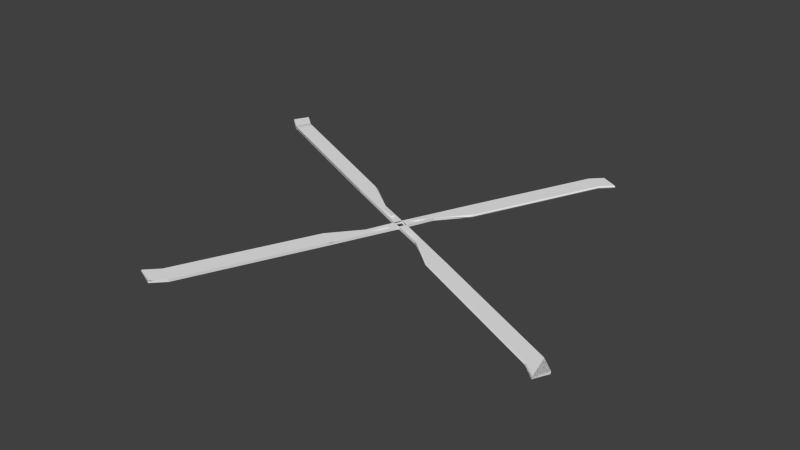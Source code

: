 # Source: main_rotor.blend  (saved by Blender 2.56.0; exported with 4.5.12 LTS)
import bpy
from mathutils import Matrix  # noqa: F401  (used for matrix-valued properties, if any)

bpy.ops.wm.read_factory_settings(use_empty=True)
scene = bpy.context.scene
scene.name = 'Scene'

# ---- collections
col_collection_1 = bpy.data.collections.new('Collection 1'); scene.collection.children.link(col_collection_1)

# ---- world
world_world = bpy.data.worlds.new('World'); scene.world = world_world
world_world.color = (0.05088, 0.05088, 0.05088)
world_world.use_sun_shadow = False
world_world.sun_shadow_jitter_overblur = 0.0
world_world.cycles.sampling_method = 'MANUAL'
world_world.cycles.sample_map_resolution = 256

# ---- meshes
me_box04 = bpy.data.meshes.new('Box04')
me_box04.from_pydata([(-32.82, 8.269, 1.103), (-68.89, 21.96, 4.357), (-62.69, 37.14, 3.798), (-30.4, 15.13, 0.8858), (-62.43, 37.14, 6.638), (-68.63, 21.96, 7.197), (-32.56, 8.269, 3.943), (-30.15, 15.13, 3.726), (-58.32, 36.49, 4.836), (-218.4, 85.42, 17.84), (-218.1, 85.42, 20.68), (-211.9, 102.2, 18.69), (-211.9, 101.0, 17.26), (-205.6, 75.13, 16.69), (-205.3, 75.13, 19.53), (-199.1, 90.68, 16.11), (-198.9, 90.68, 18.95), (-198.6, 91.52, 17.49), (-211.6, 101.0, 20.1), (-2.586, 5.288, -1.624), (-5.163, -2.384, -1.391), (-2.307, 5.285, 1.214), (-4.957, -2.358, 1.453), (-28.53, 9.256, 3.579), (-27.35, 12.36, 3.473), (-13.12, 3.496, 3.64), (-11.98, 6.413, 3.536), (-13.25, 3.496, 2.201), (-12.11, 6.413, 2.098), (32.44, -7.913, -4.783), (68.51, -21.61, -8.037), (62.31, -36.78, -7.478), (30.03, -14.78, -4.566), (62.57, -36.78, -4.638), (68.77, -21.61, -5.198), (32.69, -7.913, -1.943), (30.28, -14.78, -1.726), (58.2, -36.13, -5.676), (218.0, -85.07, -21.52), (218.2, -85.07, -18.68), (211.7, -101.8, -19.53), (211.5, -100.6, -20.94), (205.2, -74.78, -20.37), (205.5, -74.78, -17.53), (198.7, -90.33, -19.79), (199.0, -90.33, -16.95), (198.5, -91.16, -18.33), (211.8, -100.6, -18.1), (2.5, -4.968, -2.082), (4.981, 2.689, -2.306), (2.659, -4.976, 0.7661), (5.308, 2.612, 0.5271), (28.66, -8.901, -1.58), (27.48, -12.0, -1.473), (13.51, -3.14, 1.237), (12.37, -6.058, 1.34), (13.38, -3.14, -0.2014), (12.24, -6.058, -0.09833), (7.654, 32.62, -2.547), (21.02, 68.94, -3.753), (36.18, 62.83, -5.121), (14.51, 30.25, -3.166), (36.44, 62.83, -2.281), (21.28, 68.94, -0.9136), (7.911, 32.62, 0.2923), (14.76, 30.25, -0.326), (35.69, 58.57, -3.645), (83.1, 219.5, -9.353), (83.35, 219.5, -6.513), (99.95, 213.2, -9.442), (98.63, 213.1, -10.75), (72.95, 206.6, -8.437), (73.2, 206.6, -5.598), (88.48, 200.2, -9.839), (88.74, 200.2, -6.999), (89.44, 199.8, -8.494), (98.89, 213.1, -7.915), (8.924, 28.58, 0.2009), (12.02, 27.42, -0.07866), (3.432, 13.19, 2.147), (6.346, 12.07, 1.884), (3.302, 13.19, 0.7081), (6.216, 12.07, 0.4451), (-7.971, -33.02, -1.138), (-21.34, -69.34, 0.06805), (-36.5, -63.23, 1.436), (-14.83, -30.65, -0.5195), (-36.24, -63.23, 4.276), (-21.08, -69.34, 2.908), (-7.715, -33.02, 1.702), (-14.57, -30.65, 2.32), (-35.75, -58.97, 2.8), (-83.41, -219.9, 5.668), (-83.16, -219.9, 8.508), (-100.0, -213.6, 8.597), (-98.95, -213.5, 7.069), (-73.26, -207.0, 4.752), (-73.01, -207.0, 7.592), (-88.8, -200.6, 6.154), (-88.54, -200.6, 8.993), (-89.5, -200.2, 7.648), (-98.69, -213.5, 9.909), (-8.729, -28.98, 1.793), (-11.83, -27.82, 2.073), (-2.977, -13.6, 2.725), (-5.891, -12.47, 2.988), (-3.106, -13.6, 1.286), (-6.021, -12.47, 1.549)], [], [(0, 1, 2), (3, 0, 2), (4, 5, 6), (6, 7, 4), (2, 8, 7), (7, 3, 2), (9, 10, 11), (11, 12, 9), (13, 14, 10), (10, 9, 13), (13, 15, 2), (2, 1, 13), (16, 14, 5), (5, 4, 16), (15, 17, 8), (8, 2, 15), (0, 6, 5), (1, 0, 5), (1, 5, 14), (14, 13, 1), (9, 12, 15), (15, 13, 9), (18, 10, 14), (14, 16, 18), (12, 11, 17), (17, 15, 12), (8, 4, 7), (10, 18, 11), (16, 4, 8), (8, 17, 16), (18, 16, 17), (17, 11, 18), (3, 19, 20), (20, 0, 3), (7, 21, 19), (19, 3, 7), (20, 22, 6), (6, 0, 20), (7, 6, 23), (23, 24, 7), (24, 23, 25), (25, 26, 24), (23, 6, 22), (22, 27, 23), (7, 24, 28), (28, 21, 7), (27, 22, 21), (21, 28, 27), (23, 27, 25), (27, 28, 26), (26, 25, 27), (28, 24, 26), (29, 30, 31), (31, 32, 29), (33, 34, 35), (35, 36, 33), (31, 37, 36), (36, 32, 31), (38, 39, 40), (40, 41, 38), (42, 43, 39), (39, 38, 42), (42, 44, 31), (31, 30, 42), (45, 43, 34), (34, 33, 45), (44, 46, 37), (37, 31, 44), (29, 35, 34), (34, 30, 29), (30, 34, 43), (43, 42, 30), (38, 41, 44), (44, 42, 38), (47, 39, 43), (43, 45, 47), (41, 40, 46), (46, 44, 41), (37, 33, 36), (39, 47, 40), (45, 33, 37), (37, 46, 45), (47, 45, 46), (46, 40, 47), (32, 48, 49), (49, 29, 32), (36, 50, 48), (48, 32, 36), (49, 51, 35), (35, 29, 49), (36, 35, 52), (52, 53, 36), (53, 52, 54), (54, 55, 53), (52, 35, 51), (51, 56, 52), (36, 53, 57), (57, 50, 36), (52, 56, 54), (56, 57, 55), (55, 54, 56), (57, 53, 55), (56, 51, 50), (50, 57, 56), (58, 59, 60), (60, 61, 58), (62, 63, 64), (64, 65, 62), (60, 66, 65), (65, 61, 60), (67, 68, 69), (69, 70, 67), (71, 72, 68), (68, 67, 71), (71, 73, 60), (60, 59, 71), (74, 72, 63), (63, 62, 74), (73, 75, 66), (66, 60, 73), (58, 64, 63), (63, 59, 58), (59, 63, 72), (72, 71, 59), (67, 70, 73), (73, 71, 67), (76, 68, 72), (72, 74, 76), (70, 69, 75), (75, 73, 70), (66, 62, 65), (68, 76, 69), (74, 62, 66), (66, 75, 74), (76, 74, 75), (75, 69, 76), (61, 49, 19), (19, 58, 61), (65, 51, 49), (49, 61, 65), (19, 21, 64), (64, 58, 19), (65, 64, 77), (77, 78, 65), (78, 77, 79), (79, 80, 78), (77, 64, 21), (21, 81, 77), (65, 78, 82), (82, 51, 65), (77, 81, 79), (81, 82, 80), (80, 79, 81), (82, 78, 80), (83, 84, 85), (85, 86, 83), (87, 88, 89), (89, 90, 87), (85, 91, 90), (90, 86, 85), (92, 93, 94), (94, 95, 92), (96, 97, 93), (93, 92, 96), (96, 98, 85), (85, 84, 96), (99, 97, 88), (88, 87, 99), (98, 100, 91), (91, 85, 98), (83, 89, 88), (88, 84, 83), (84, 88, 97), (97, 96, 84), (92, 95, 98), (98, 96, 92), (101, 93, 97), (97, 99, 101), (95, 94, 100), (100, 98, 95), (91, 87, 90), (93, 101, 94), (99, 87, 91), (91, 100, 99), (101, 99, 100), (100, 94, 101), (86, 20, 48), (48, 83, 86), (90, 22, 20), (20, 86, 90), (48, 50, 89), (89, 83, 48), (90, 89, 102), (102, 103, 90), (103, 102, 104), (104, 105, 103), (102, 89, 50), (50, 106, 102), (90, 103, 107), (107, 22, 90), (106, 50, 22), (22, 107, 106), (102, 106, 104), (106, 107, 105), (105, 104, 106), (107, 103, 105), (81, 21, 51), (51, 82, 81)])
_uv = me_box04.uv_layers.new(name='UVTex')
_uv.uv.foreach_set('vector', [1.0, 1.0, 0.5, 1.0, 0.5, 0.0, 1.0, 0.0, 1.0, 1.0, 0.5, 0.0, 0.5, 0.0, 0.5, 1.0, 0.0, 1.0, 0.0, 1.0, 0.0, 0.0, 0.5, 0.0, 0.5, 0.0, 0.5, 0.5, 0.0, 1.0, 0.0, 1.0, 0.0, 0.0, 0.5, 0.0, 1.0, 0.0, 1.0, 0.5, 0.0, 0.5, 0.0, 0.5, 0.0, 0.0, 1.0, 0.0, 0.25, 0.0, 0.25, 0.5, 0.0, 0.5, 0.0, 0.5, 0.0, 0.0, 0.25, 0.0, 0.25, 1.0, 0.25, 0.0, 0.5, 0.0, 0.5, 0.0, 0.5, 1.0, 0.25, 1.0, 0.75, 0.0, 0.75, 1.0, 0.5, 1.0, 0.5, 1.0, 0.5, 0.0, 0.75, 0.0, 0.75, 0.0, 0.75, 0.5, 0.5, 0.5, 0.5, 0.5, 0.5, 0.0, 0.75, 0.0, 1.0, 0.0, 1.0, 0.5, 0.5, 0.5, 0.5, 0.0, 1.0, 0.0, 0.5, 0.5, 0.5, 0.0, 0.5, 0.5, 0.25, 0.5, 0.25, 0.5, 0.25, 0.0, 0.5, 0.0, 0.0, 1.0, 0.0, 0.0, 0.25, 0.0, 0.25, 0.0, 0.25, 1.0, 0.0, 1.0, 1.0, 0.0, 1.0, 1.0, 0.75, 1.0, 0.75, 1.0, 0.75, 0.0, 1.0, 0.0, 1.0, 0.0, 1.0, 0.5, 0.75, 0.5, 0.75, 0.5, 0.75, 0.0, 1.0, 0.0, 0.5, 0.5, 0.5, 1.0, 0.0, 1.0, 1.0, 0.5, 0.0, 1.0, 0.0, 0.5, 0.75, 1.0, 0.5, 1.0, 0.5, 0.5, 0.5, 0.5, 0.75, 0.5, 0.75, 1.0, 1.0, 1.0, 0.75, 1.0, 0.75, 0.5, 0.75, 0.5, 1.0, 0.5, 1.0, 1.0, 1.0, 0.0, 1.0, 0.0, 0.25, 0.25, 0.25, 0.25, 1.0, 1.0, 1.0, 0.0, 0.0, 1.0, 0.9229, 0.5, 0.75, 0.0, 0.75, 0.0, 0.0, 0.0, 0.0, 1.0, 0.25, 0.0, 0.25, 1.0, 1.0, 0.5, 1.0, 0.5, 1.0, 0.0, 0.25, 0.0, 0.0, 0.0, 0.0, 1.0, 0.1621, 0.8379, 0.1621, 0.8379, 0.3774, 0.6226, 0.0, 0.0, 0.3774, 0.6226, 0.1621, 0.8379, 0.2581, 0.919, 0.2581, 0.919, 0.5469, 0.8113, 0.3774, 0.6226, 0.1621, 0.8379, 0.0, 1.0, 0.0, 1.0, 0.0, 1.0, 0.2581, 0.919, 0.1621, 0.8379, 0.0, 0.0, 0.3774, 0.6226, 0.5469, 0.8113, 0.5469, 0.8113, 0.75, 0.75, 0.0, 0.0, 0.2581, 0.919, 0.0, 1.0, 0.75, 0.75, 0.75, 0.75, 0.5469, 0.8113, 0.2581, 0.919, 0.1621, 0.8379, 0.2581, 0.919, 0.2581, 0.919, 0.2581, 0.919, 0.5469, 0.8113, 0.5469, 0.8113, 0.5469, 0.8113, 0.2581, 0.919, 0.2581, 0.919, 0.5469, 0.8113, 0.3774, 0.6226, 0.5469, 0.8113, 1.0, 1.0, 0.5, 1.0, 0.5, 0.0, 0.5, 0.0, 1.0, 0.0, 1.0, 1.0, 0.5, 0.0, 0.5, 1.0, 0.0, 1.0, 0.0, 1.0, 0.0, 0.0, 0.5, 0.0, 0.5, 0.0, 0.5, 0.5, 0.0, 1.0, 0.0, 1.0, 0.0, 0.0, 0.5, 0.0, 1.0, 0.0, 1.0, 0.5, 0.0, 0.5, 0.0, 0.5, 0.0, 0.0, 1.0, 0.0, 0.25, 0.0, 0.25, 0.5, 0.0, 0.5, 0.0, 0.5, 0.0, 0.0, 0.25, 0.0, 0.25, 1.0, 0.25, 0.0, 0.5, 0.0, 0.5, 0.0, 0.5, 1.0, 0.25, 1.0, 0.75, 0.0, 0.75, 1.0, 0.5, 1.0, 0.5, 1.0, 0.5, 0.0, 0.75, 0.0, 0.75, 0.0, 0.75, 0.5, 0.5, 0.5, 0.5, 0.5, 0.5, 0.0, 0.75, 0.0, 1.0, 0.0, 1.0, 0.5, 0.5, 0.5, 0.5, 0.5, 0.5, 0.0, 1.0, 0.0, 0.5, 0.0, 0.5, 0.5, 0.25, 0.5, 0.25, 0.5, 0.25, 0.0, 0.5, 0.0, 0.0, 1.0, 0.0, 0.0, 0.25, 0.0, 0.25, 0.0, 0.25, 1.0, 0.0, 1.0, 1.0, 0.0, 1.0, 1.0, 0.75, 1.0, 0.75, 1.0, 0.75, 0.0, 1.0, 0.0, 1.0, 0.0, 1.0, 0.5, 0.75, 0.5, 0.75, 0.5, 0.75, 0.0, 1.0, 0.0, 0.5, 0.5, 0.5, 1.0, 0.0, 1.0, 1.0, 0.5, 0.0, 1.0, 0.0, 0.5, 0.75, 1.0, 0.5, 1.0, 0.5, 0.5, 0.5, 0.5, 0.75, 0.5, 0.75, 1.0, 1.0, 1.0, 0.75, 1.0, 0.75, 0.5, 0.75, 0.5, 1.0, 0.5, 1.0, 1.0, 1.0, 0.0, 1.0, 0.0, 0.25, 0.25, 0.25, 0.25, 1.0, 1.0, 1.0, 0.0, 0.0, 1.0, 0.75, 0.5, 0.75, 0.0, 0.75, 0.0, 0.0, 0.0, 0.0, 1.0, 0.25, 0.0, 0.25, 0.5, 1.0, 0.5, 1.0, 0.5, 1.0, 0.0, 0.25, 0.0, 0.0, 0.0, 0.0, 1.0, 0.1621, 0.8379, 0.1621, 0.8379, 0.3774, 0.6226, 0.0, 0.0, 0.3774, 0.6226, 0.1621, 0.8379, 0.2581, 0.919, 0.2581, 0.919, 0.5469, 0.8113, 0.3774, 0.6226, 0.1621, 0.8379, 0.0, 1.0, 0.0, 1.0, 0.0, 1.0, 0.2581, 0.919, 0.1621, 0.8379, 0.0, 0.0, 0.3774, 0.6226, 0.5469, 0.8113, 0.5469, 0.8113, 0.3252, 0.9756, 0.0, 0.0, 0.1621, 0.8379, 0.2581, 0.919, 0.2581, 0.919, 0.2581, 0.919, 0.5469, 0.8113, 0.5469, 0.8113, 0.5469, 0.8113, 0.2581, 0.919, 0.2581, 0.919, 0.5469, 0.8113, 0.3774, 0.6226, 0.5469, 0.8113, 0.2581, 0.919, 0.0, 1.0, 0.3252, 0.9756, 0.3252, 0.9756, 0.5469, 0.8113, 0.2581, 0.919, 1.0, 1.0, 0.5, 1.0, 0.5, 0.0, 0.5, 0.0, 1.0, 0.0, 1.0, 1.0, 0.5, 0.0, 0.5, 1.0, 0.0, 1.0, 0.0, 1.0, 0.0, 0.0, 0.5, 0.0, 0.5, 0.0, 0.5, 0.5, 0.0, 0.5, 0.0, 0.5, 0.0, 0.0, 0.5, 0.0, 1.0, 0.0, 1.0, 0.5, 0.0, 0.5, 0.0, 0.5, 0.0, 0.0, 1.0, 0.0, 0.25, 0.0, 0.25, 0.5, 0.0, 0.5, 0.0, 0.5, 0.0, 0.0, 0.25, 0.0, 0.25, 1.0, 0.25, 0.0, 0.5, 0.0, 0.5, 0.0, 0.5, 1.0, 0.25, 1.0, 0.75, 0.0, 0.75, 1.0, 0.5, 1.0, 0.5, 1.0, 0.5, 0.0, 0.75, 0.0, 0.75, 0.0, 0.75, 0.5, 0.5, 0.5, 0.5, 0.5, 0.5, 0.0, 0.75, 0.0, 1.0, 0.0, 1.0, 0.5, 0.5, 0.5, 0.5, 0.5, 0.5, 0.0, 1.0, 0.0, 0.5, 0.0, 0.5, 0.5, 0.25, 0.5, 0.25, 0.5, 0.25, 0.0, 0.5, 0.0, 0.0, 1.0, 0.0, 0.0, 0.25, 0.0, 0.25, 0.0, 0.25, 1.0, 0.0, 1.0, 1.0, 0.0, 1.0, 1.0, 0.75, 1.0, 0.75, 1.0, 0.75, 0.0, 1.0, 0.0, 1.0, 0.0, 1.0, 0.5, 0.75, 0.5, 0.75, 0.5, 0.75, 0.0, 1.0, 0.0, 0.5, 0.5, 0.5, 1.0, 0.0, 0.5, 1.0, 0.5, 0.0, 1.0, 0.0, 0.5, 0.75, 1.0, 0.5, 1.0, 0.5, 0.5, 0.5, 0.5, 0.75, 0.5, 0.75, 1.0, 1.0, 1.0, 0.75, 1.0, 0.75, 0.5, 0.75, 0.5, 1.0, 0.5, 1.0, 1.0, 1.0, 0.0, 1.0, 0.0, 0.25, 0.25, 0.25, 0.25, 1.0, 1.0, 1.0, 0.0, 0.0, 0.5, 0.75, 1.0, 0.75, 0.0, 0.75, 0.0, 0.0, 0.0, 0.0, 0.5, 0.25, 0.0, 0.25, 0.5, 1.0, 0.5, 1.0, 0.5, 1.0, 0.0, 0.25, 0.0, 0.0, 0.0, 0.0, 1.0, 0.1621, 0.8379, 0.1621, 0.8379, 0.3774, 0.6226, 0.0, 0.0, 0.3774, 0.6226, 0.1621, 0.8379, 0.2581, 0.919, 0.2581, 0.919, 0.5469, 0.8113, 0.3774, 0.6226, 0.1621, 0.8379, 0.0, 1.0, 0.0, 1.0, 0.0, 1.0, 0.2581, 0.919, 0.1621, 0.8379, 0.0, 0.0, 0.3774, 0.6226, 0.5469, 0.8113, 0.5469, 0.8113, 0.324, 0.9746, 0.0, 0.0, 0.1621, 0.8379, 0.2581, 0.919, 0.2581, 0.919, 0.2581, 0.919, 0.5469, 0.8113, 0.5469, 0.8113, 0.5469, 0.8113, 0.2581, 0.919, 0.2581, 0.919, 0.5469, 0.8113, 0.3774, 0.6226, 0.5469, 0.8113, 1.0, 1.0, 0.5, 1.0, 0.5, 0.0, 0.5, 0.0, 1.0, 0.0, 1.0, 1.0, 0.5, 0.0, 0.5, 1.0, 0.0, 1.0, 0.0, 1.0, 0.0, 0.0, 0.5, 0.0, 0.5, 0.0, 0.5, 0.5, 0.0, 0.5, 0.0, 0.5, 0.0, 0.0, 0.5, 0.0, 1.0, 0.0, 1.0, 0.5, 0.0, 0.5, 0.0, 0.5, 0.0, 0.0, 1.0, 0.0, 0.25, 0.0, 0.25, 0.5, 0.0, 0.5, 0.0, 0.5, 0.0, 0.0, 0.25, 0.0, 0.25, 1.0, 0.25, 0.0, 0.5, 0.0, 0.5, 0.0, 0.5, 1.0, 0.25, 1.0, 0.75, 0.0, 0.75, 1.0, 0.5, 1.0, 0.5, 1.0, 0.5, 0.0, 0.75, 0.0, 0.75, 0.0, 0.75, 0.5, 0.5, 0.5, 0.5, 0.5, 0.5, 0.0, 0.75, 0.0, 1.0, 0.0, 1.0, 0.5, 0.5, 0.5, 0.5, 0.5, 0.5, 0.0, 1.0, 0.0, 0.5, 0.0, 0.5, 0.5, 0.25, 0.5, 0.25, 0.5, 0.25, 0.0, 0.5, 0.0, 0.0, 1.0, 0.0, 0.0, 0.25, 0.0, 0.25, 0.0, 0.25, 1.0, 0.0, 1.0, 1.0, 0.0, 1.0, 1.0, 0.75, 1.0, 0.75, 1.0, 0.75, 0.0, 1.0, 0.0, 1.0, 0.0, 1.0, 0.5, 0.75, 0.5, 0.75, 0.5, 0.75, 0.0, 1.0, 0.0, 0.5, 0.5, 0.5, 1.0, 0.0, 0.5, 1.0, 0.5, 0.0, 1.0, 0.0, 0.5, 0.75, 1.0, 0.5, 1.0, 0.5, 0.5, 0.5, 0.5, 0.75, 0.5, 0.75, 1.0, 1.0, 1.0, 0.75, 1.0, 0.75, 0.5, 0.75, 0.5, 1.0, 0.5, 1.0, 1.0, 1.0, 0.0, 1.0, 0.0, 0.25, 0.25, 0.25, 0.25, 1.0, 1.0, 1.0, 0.0, 0.0, 0.5, 0.75, 1.0, 0.75, 0.0, 0.75, 0.0, 0.0, 0.0, 0.0, 0.5, 0.25, 0.0, 0.25, 0.5, 1.0, 0.5, 1.0, 0.5, 1.0, 0.0, 0.25, 0.0, 0.0, 0.0, 0.0, 1.0, 0.1621, 0.8379, 0.1621, 0.8379, 0.3774, 0.6226, 0.0, 0.0, 0.3774, 0.6226, 0.1621, 0.8379, 0.2581, 0.919, 0.2581, 0.919, 0.5469, 0.8113, 0.3774, 0.6226, 0.1621, 0.8379, 0.0, 1.0, 0.0, 1.0, 0.0, 1.0, 0.2581, 0.919, 0.1621, 0.8379, 0.0, 0.0, 0.3774, 0.6226, 0.5469, 0.8113, 0.5469, 0.8113, 0.3284, 0.9783, 0.0, 0.0, 0.2581, 0.919, 0.0, 1.0, 0.3284, 0.9783, 0.3284, 0.9783, 0.5469, 0.8113, 0.2581, 0.919, 0.1621, 0.8379, 0.2581, 0.919, 0.2581, 0.919, 0.2581, 0.919, 0.5469, 0.8113, 0.5469, 0.8113, 0.5469, 0.8113, 0.2581, 0.919, 0.2581, 0.919, 0.5469, 0.8113, 0.3774, 0.6226, 0.5469, 0.8113, 0.2581, 0.919, 0.0, 1.0, 0.324, 0.9746, 0.324, 0.9746, 0.5469, 0.8113, 0.2581, 0.919])
me_box04.use_remesh_preserve_volume = False
me_box04.use_remesh_preserve_attributes = False
me_box04.use_mirror_vertex_groups = False
me_box04.update()
me_box13 = bpy.data.meshes.new('Box13')
me_box13.from_pydata([(-32.82, 8.266, 1.1), (-68.89, 21.96, 4.354), (-62.69, 37.14, 3.794), (-30.4, 15.14, 0.8821), (-62.43, 37.14, 6.641), (-68.63, 21.96, 7.199), (-32.56, 8.266, 3.945), (-30.15, 15.14, 3.728), (-58.32, 36.49, 4.835), (-218.4, 85.42, 17.84), (-218.1, 85.42, 20.68), (-211.9, 102.2, 18.69), (-211.9, 101.0, 17.26), (-205.6, 75.13, 16.69), (-205.3, 75.13, 19.53), (-199.1, 90.69, 16.1), (-198.9, 90.69, 18.95), (-198.6, 91.52, 17.49), (-211.7, 101.0, 20.1), (-2.587, 5.29, -1.628), (-5.166, -2.385, -1.395), (-2.308, 5.287, 1.217), (-4.958, -2.359, 1.456), (-28.53, 9.256, 3.583), (-27.35, 12.36, 3.476), (-13.12, 3.493, 3.641), (-11.97, 6.415, 3.538), (-13.25, 3.494, 2.204), (-12.1, 6.414, 2.101), (32.44, -7.911, -4.787), (68.51, -21.61, -8.041), (62.31, -36.79, -7.482), (30.03, -14.78, -4.569), (62.57, -36.79, -4.636), (68.77, -21.61, -5.196), (32.7, -7.911, -1.941), (30.28, -14.78, -1.724), (58.2, -36.13, -5.677), (218.0, -85.07, -21.53), (218.2, -85.07, -18.68), (211.7, -101.8, -19.53), (211.5, -100.6, -20.94), (205.2, -74.78, -20.37), (205.5, -74.78, -17.53), (198.7, -90.33, -19.79), (199.0, -90.33, -16.94), (198.5, -91.16, -18.33), (211.8, -100.6, -18.1), (2.501, -4.97, -2.086), (4.983, 2.69, -2.31), (2.66, -4.978, 0.7684), (5.31, 2.613, 0.5294), (28.66, -8.901, -1.576), (27.49, -12.0, -1.47), (13.51, -3.137, 1.239), (12.37, -6.059, 1.342), (13.38, -3.138, -0.1985), (12.24, -6.059, -0.09538), (7.652, 32.62, -2.551), (21.02, 68.94, -3.757), (36.18, 62.83, -5.125), (14.51, 30.25, -3.17), (36.44, 62.83, -2.279), (21.28, 68.94, -0.9113), (7.908, 32.62, 0.2946), (14.77, 30.25, -0.324), (35.69, 58.57, -3.646), (83.1, 219.5, -9.356), (83.35, 219.5, -6.512), (99.96, 213.2, -9.443), (98.63, 213.1, -10.76), (72.94, 206.6, -8.441), (73.2, 206.6, -5.596), (88.48, 200.2, -9.843), (88.74, 200.2, -6.996), (89.45, 199.8, -8.495), (98.89, 213.1, -7.913), (8.924, 28.58, 0.2041), (12.02, 27.42, -0.07549), (3.429, 13.19, 2.148), (6.348, 12.07, 1.885), (3.301, 13.19, 0.711), (6.217, 12.07, 0.4479), (-7.969, -33.02, -1.142), (-21.34, -69.34, 0.06434), (-36.5, -63.23, 1.432), (-14.83, -30.65, -0.5229), (-36.25, -63.23, 4.278), (-21.08, -69.34, 2.91), (-7.712, -33.02, 1.704), (-14.57, -30.65, 2.323), (-35.76, -58.97, 2.799), (-83.41, -219.9, 5.665), (-83.16, -219.9, 8.509), (-100.0, -213.6, 8.596), (-98.95, -213.5, 7.066), (-73.26, -207.0, 4.749), (-73.0, -207.0, 7.594), (-88.8, -200.6, 6.149), (-88.54, -200.6, 8.996), (-89.51, -200.2, 7.648), (-98.7, -213.5, 9.912), (-8.728, -28.98, 1.797), (-11.83, -27.82, 2.076), (-2.974, -13.59, 2.726), (-5.892, -12.47, 2.989), (-3.104, -13.6, 1.289), (-6.021, -12.47, 1.552)], [], [(0, 1, 2), (3, 0, 2), (4, 5, 6), (6, 7, 4), (2, 8, 7), (7, 3, 2), (9, 10, 11), (11, 12, 9), (13, 14, 10), (10, 9, 13), (13, 15, 2), (2, 1, 13), (16, 14, 5), (5, 4, 16), (15, 17, 8), (8, 2, 15), (0, 6, 5), (1, 0, 5), (1, 5, 14), (14, 13, 1), (9, 12, 15), (15, 13, 9), (18, 10, 14), (14, 16, 18), (12, 11, 17), (17, 15, 12), (8, 4, 7), (10, 18, 11), (16, 4, 8), (8, 17, 16), (18, 16, 17), (17, 11, 18), (3, 19, 20), (20, 0, 3), (7, 21, 19), (19, 3, 7), (20, 22, 6), (6, 0, 20), (7, 6, 23), (23, 24, 7), (24, 23, 25), (25, 26, 24), (23, 6, 22), (22, 27, 23), (7, 24, 28), (28, 21, 7), (27, 22, 21), (21, 28, 27), (23, 27, 25), (27, 28, 26), (26, 25, 27), (28, 24, 26), (29, 30, 31), (31, 32, 29), (33, 34, 35), (35, 36, 33), (31, 37, 36), (36, 32, 31), (38, 39, 40), (40, 41, 38), (42, 43, 39), (39, 38, 42), (42, 44, 31), (31, 30, 42), (45, 43, 34), (34, 33, 45), (44, 46, 37), (37, 31, 44), (29, 35, 34), (34, 30, 29), (30, 34, 43), (43, 42, 30), (38, 41, 44), (44, 42, 38), (47, 39, 43), (43, 45, 47), (41, 40, 46), (46, 44, 41), (37, 33, 36), (39, 47, 40), (45, 33, 37), (37, 46, 45), (47, 45, 46), (46, 40, 47), (32, 48, 49), (49, 29, 32), (36, 50, 48), (48, 32, 36), (49, 51, 35), (35, 29, 49), (36, 35, 52), (52, 53, 36), (53, 52, 54), (54, 55, 53), (52, 35, 51), (51, 56, 52), (36, 53, 57), (57, 50, 36), (52, 56, 54), (56, 57, 55), (55, 54, 56), (57, 53, 55), (56, 51, 50), (50, 57, 56), (58, 59, 60), (60, 61, 58), (62, 63, 64), (64, 65, 62), (60, 66, 65), (65, 61, 60), (67, 68, 69), (69, 70, 67), (71, 72, 68), (68, 67, 71), (71, 73, 60), (60, 59, 71), (74, 72, 63), (63, 62, 74), (73, 75, 66), (66, 60, 73), (58, 64, 63), (63, 59, 58), (59, 63, 72), (72, 71, 59), (67, 70, 73), (73, 71, 67), (76, 68, 72), (72, 74, 76), (70, 69, 75), (75, 73, 70), (66, 62, 65), (68, 76, 69), (74, 62, 66), (66, 75, 74), (76, 74, 75), (75, 69, 76), (61, 49, 19), (19, 58, 61), (65, 51, 49), (49, 61, 65), (19, 21, 64), (64, 58, 19), (65, 64, 77), (77, 78, 65), (78, 77, 79), (79, 80, 78), (77, 64, 21), (21, 81, 77), (65, 78, 82), (82, 51, 65), (77, 81, 79), (81, 82, 80), (80, 79, 81), (82, 78, 80), (83, 84, 85), (85, 86, 83), (87, 88, 89), (89, 90, 87), (85, 91, 90), (90, 86, 85), (92, 93, 94), (94, 95, 92), (96, 97, 93), (93, 92, 96), (96, 98, 85), (85, 84, 96), (99, 97, 88), (88, 87, 99), (98, 100, 91), (91, 85, 98), (83, 89, 88), (88, 84, 83), (84, 88, 97), (97, 96, 84), (92, 95, 98), (98, 96, 92), (101, 93, 97), (97, 99, 101), (95, 94, 100), (100, 98, 95), (91, 87, 90), (93, 101, 94), (99, 87, 91), (91, 100, 99), (101, 99, 100), (100, 94, 101), (86, 20, 48), (48, 83, 86), (90, 22, 20), (20, 86, 90), (48, 50, 89), (89, 83, 48), (90, 89, 102), (102, 103, 90), (103, 102, 104), (104, 105, 103), (102, 89, 50), (50, 106, 102), (90, 103, 107), (107, 22, 90), (106, 50, 22), (22, 107, 106), (102, 106, 104), (106, 107, 105), (105, 104, 106), (107, 103, 105), (81, 21, 51), (51, 82, 81)])
_uv = me_box13.uv_layers.new(name='UVTex')
_uv.uv.foreach_set('vector', [1.0, 1.0, 0.5, 1.0, 0.5, 0.0, 1.0, 0.0, 1.0, 1.0, 0.5, 0.0, 0.5, 0.0, 0.5, 1.0, 0.0, 1.0, 0.0, 1.0, 0.0, 0.0, 0.5, 0.0, 0.5, 0.0, 0.5, 0.5, 0.0, 1.0, 0.0, 1.0, 0.0, 0.0, 0.5, 0.0, 1.0, 0.0, 1.0, 0.5, 0.0, 0.5, 0.0, 0.5, 0.0, 0.0, 1.0, 0.0, 0.25, 0.0, 0.25, 0.5, 0.0, 0.5, 0.0, 0.5, 0.0, 0.0, 0.25, 0.0, 0.25, 1.0, 0.25, 0.0, 0.5, 0.0, 0.5, 0.0, 0.5, 1.0, 0.25, 1.0, 0.75, 0.0, 0.75, 1.0, 0.5, 1.0, 0.5, 1.0, 0.5, 0.0, 0.75, 0.0, 0.75, 0.0, 0.75, 0.5, 0.5, 0.5, 0.5, 0.5, 0.5, 0.0, 0.75, 0.0, 1.0, 0.0, 1.0, 0.5, 0.5, 0.5, 0.5, 0.0, 1.0, 0.0, 0.5, 0.5, 0.5, 0.0, 0.5, 0.5, 0.25, 0.5, 0.25, 0.5, 0.25, 0.0, 0.5, 0.0, 0.0, 1.0, 0.0, 0.0, 0.25, 0.0, 0.25, 0.0, 0.25, 1.0, 0.0, 1.0, 1.0, 0.0, 1.0, 1.0, 0.75, 1.0, 0.75, 1.0, 0.75, 0.0, 1.0, 0.0, 1.0, 0.0, 1.0, 0.5, 0.75, 0.5, 0.75, 0.5, 0.75, 0.0, 1.0, 0.0, 0.5, 0.5, 0.5, 1.0, 0.0, 1.0, 1.0, 0.5, 0.0, 1.0, 0.0, 0.5, 0.75, 1.0, 0.5, 1.0, 0.5, 0.5, 0.5, 0.5, 0.75, 0.5, 0.75, 1.0, 1.0, 1.0, 0.75, 1.0, 0.75, 0.5, 0.75, 0.5, 1.0, 0.5, 1.0, 1.0, 1.0, 0.0, 1.0, 0.0, 0.25, 0.25, 0.25, 0.25, 1.0, 1.0, 1.0, 0.0, 0.0, 1.0, 0.9229, 0.5, 0.75, 0.0, 0.75, 0.0, 0.0, 0.0, 0.0, 1.0, 0.25, 0.0, 0.25, 1.0, 1.0, 0.5, 1.0, 0.5, 1.0, 0.0, 0.25, 0.0, 0.0, 0.0, 0.0, 1.0, 0.1621, 0.8379, 0.1621, 0.8379, 0.3774, 0.6226, 0.0, 0.0, 0.3774, 0.6226, 0.1621, 0.8379, 0.2581, 0.919, 0.2581, 0.919, 0.5469, 0.8113, 0.3774, 0.6226, 0.1621, 0.8379, 0.0, 1.0, 0.0, 1.0, 0.0, 1.0, 0.2581, 0.919, 0.1621, 0.8379, 0.0, 0.0, 0.3774, 0.6226, 0.5469, 0.8113, 0.5469, 0.8113, 0.75, 0.75, 0.0, 0.0, 0.2581, 0.919, 0.0, 1.0, 0.75, 0.75, 0.75, 0.75, 0.5469, 0.8113, 0.2581, 0.919, 0.1621, 0.8379, 0.2581, 0.919, 0.2581, 0.919, 0.2581, 0.919, 0.5469, 0.8113, 0.5469, 0.8113, 0.5469, 0.8113, 0.2581, 0.919, 0.2581, 0.919, 0.5469, 0.8113, 0.3774, 0.6226, 0.5469, 0.8113, 1.0, 1.0, 0.5, 1.0, 0.5, 0.0, 0.5, 0.0, 1.0, 0.0, 1.0, 1.0, 0.5, 0.0, 0.5, 1.0, 0.0, 1.0, 0.0, 1.0, 0.0, 0.0, 0.5, 0.0, 0.5, 0.0, 0.5, 0.5, 0.0, 1.0, 0.0, 1.0, 0.0, 0.0, 0.5, 0.0, 1.0, 0.0, 1.0, 0.5, 0.0, 0.5, 0.0, 0.5, 0.0, 0.0, 1.0, 0.0, 0.25, 0.0, 0.25, 0.5, 0.0, 0.5, 0.0, 0.5, 0.0, 0.0, 0.25, 0.0, 0.25, 1.0, 0.25, 0.0, 0.5, 0.0, 0.5, 0.0, 0.5, 1.0, 0.25, 1.0, 0.75, 0.0, 0.75, 1.0, 0.5, 1.0, 0.5, 1.0, 0.5, 0.0, 0.75, 0.0, 0.75, 0.0, 0.75, 0.5, 0.5, 0.5, 0.5, 0.5, 0.5, 0.0, 0.75, 0.0, 1.0, 0.0, 1.0, 0.5, 0.5, 0.5, 0.5, 0.5, 0.5, 0.0, 1.0, 0.0, 0.5, 0.0, 0.5, 0.5, 0.25, 0.5, 0.25, 0.5, 0.25, 0.0, 0.5, 0.0, 0.0, 1.0, 0.0, 0.0, 0.25, 0.0, 0.25, 0.0, 0.25, 1.0, 0.0, 1.0, 1.0, 0.0, 1.0, 1.0, 0.75, 1.0, 0.75, 1.0, 0.75, 0.0, 1.0, 0.0, 1.0, 0.0, 1.0, 0.5, 0.75, 0.5, 0.75, 0.5, 0.75, 0.0, 1.0, 0.0, 0.5, 0.5, 0.5, 1.0, 0.0, 1.0, 1.0, 0.5, 0.0, 1.0, 0.0, 0.5, 0.75, 1.0, 0.5, 1.0, 0.5, 0.5, 0.5, 0.5, 0.75, 0.5, 0.75, 1.0, 1.0, 1.0, 0.75, 1.0, 0.75, 0.5, 0.75, 0.5, 1.0, 0.5, 1.0, 1.0, 1.0, 0.0, 1.0, 0.0, 0.25, 0.25, 0.25, 0.25, 1.0, 1.0, 1.0, 0.0, 0.0, 1.0, 0.75, 0.5, 0.75, 0.0, 0.75, 0.0, 0.0, 0.0, 0.0, 1.0, 0.25, 0.0, 0.25, 0.5, 1.0, 0.5, 1.0, 0.5, 1.0, 0.0, 0.25, 0.0, 0.0, 0.0, 0.0, 1.0, 0.1621, 0.8379, 0.1621, 0.8379, 0.3774, 0.6226, 0.0, 0.0, 0.3774, 0.6226, 0.1621, 0.8379, 0.2581, 0.919, 0.2581, 0.919, 0.5469, 0.8113, 0.3774, 0.6226, 0.1621, 0.8379, 0.0, 1.0, 0.0, 1.0, 0.0, 1.0, 0.2581, 0.919, 0.1621, 0.8379, 0.0, 0.0, 0.3774, 0.6226, 0.5469, 0.8113, 0.5469, 0.8113, 0.3252, 0.9756, 0.0, 0.0, 0.1621, 0.8379, 0.2581, 0.919, 0.2581, 0.919, 0.2581, 0.919, 0.5469, 0.8113, 0.5469, 0.8113, 0.5469, 0.8113, 0.2581, 0.919, 0.2581, 0.919, 0.5469, 0.8113, 0.3774, 0.6226, 0.5469, 0.8113, 0.2581, 0.919, 0.0, 1.0, 0.3252, 0.9756, 0.3252, 0.9756, 0.5469, 0.8113, 0.2581, 0.919, 1.0, 1.0, 0.5, 1.0, 0.5, 0.0, 0.5, 0.0, 1.0, 0.0, 1.0, 1.0, 0.5, 0.0, 0.5, 1.0, 0.0, 1.0, 0.0, 1.0, 0.0, 0.0, 0.5, 0.0, 0.5, 0.0, 0.5, 0.5, 0.0, 0.5, 0.0, 0.5, 0.0, 0.0, 0.5, 0.0, 1.0, 0.0, 1.0, 0.5, 0.0, 0.5, 0.0, 0.5, 0.0, 0.0, 1.0, 0.0, 0.25, 0.0, 0.25, 0.5, 0.0, 0.5, 0.0, 0.5, 0.0, 0.0, 0.25, 0.0, 0.25, 1.0, 0.25, 0.0, 0.5, 0.0, 0.5, 0.0, 0.5, 1.0, 0.25, 1.0, 0.75, 0.0, 0.75, 1.0, 0.5, 1.0, 0.5, 1.0, 0.5, 0.0, 0.75, 0.0, 0.75, 0.0, 0.75, 0.5, 0.5, 0.5, 0.5, 0.5, 0.5, 0.0, 0.75, 0.0, 1.0, 0.0, 1.0, 0.5, 0.5, 0.5, 0.5, 0.5, 0.5, 0.0, 1.0, 0.0, 0.5, 0.0, 0.5, 0.5, 0.25, 0.5, 0.25, 0.5, 0.25, 0.0, 0.5, 0.0, 0.0, 1.0, 0.0, 0.0, 0.25, 0.0, 0.25, 0.0, 0.25, 1.0, 0.0, 1.0, 1.0, 0.0, 1.0, 1.0, 0.75, 1.0, 0.75, 1.0, 0.75, 0.0, 1.0, 0.0, 1.0, 0.0, 1.0, 0.5, 0.75, 0.5, 0.75, 0.5, 0.75, 0.0, 1.0, 0.0, 0.5, 0.5, 0.5, 1.0, 0.0, 0.5, 1.0, 0.5, 0.0, 1.0, 0.0, 0.5, 0.75, 1.0, 0.5, 1.0, 0.5, 0.5, 0.5, 0.5, 0.75, 0.5, 0.75, 1.0, 1.0, 1.0, 0.75, 1.0, 0.75, 0.5, 0.75, 0.5, 1.0, 0.5, 1.0, 1.0, 1.0, 0.0, 1.0, 0.0, 0.25, 0.25, 0.25, 0.25, 1.0, 1.0, 1.0, 0.0, 0.0, 0.5, 0.75, 1.0, 0.75, 0.0, 0.75, 0.0, 0.0, 0.0, 0.0, 0.5, 0.25, 0.0, 0.25, 0.5, 1.0, 0.5, 1.0, 0.5, 1.0, 0.0, 0.25, 0.0, 0.0, 0.0, 0.0, 1.0, 0.1621, 0.8379, 0.1621, 0.8379, 0.3774, 0.6226, 0.0, 0.0, 0.3774, 0.6226, 0.1621, 0.8379, 0.2581, 0.919, 0.2581, 0.919, 0.5469, 0.8113, 0.3774, 0.6226, 0.1621, 0.8379, 0.0, 1.0, 0.0, 1.0, 0.0, 1.0, 0.2581, 0.919, 0.1621, 0.8379, 0.0, 0.0, 0.3774, 0.6226, 0.5469, 0.8113, 0.5469, 0.8113, 0.324, 0.9746, 0.0, 0.0, 0.1621, 0.8379, 0.2581, 0.919, 0.2581, 0.919, 0.2581, 0.919, 0.5469, 0.8113, 0.5469, 0.8113, 0.5469, 0.8113, 0.2581, 0.919, 0.2581, 0.919, 0.5469, 0.8113, 0.3774, 0.6226, 0.5469, 0.8113, 1.0, 1.0, 0.5, 1.0, 0.5, 0.0, 0.5, 0.0, 1.0, 0.0, 1.0, 1.0, 0.5, 0.0, 0.5, 1.0, 0.0, 1.0, 0.0, 1.0, 0.0, 0.0, 0.5, 0.0, 0.5, 0.0, 0.5, 0.5, 0.0, 0.5, 0.0, 0.5, 0.0, 0.0, 0.5, 0.0, 1.0, 0.0, 1.0, 0.5, 0.0, 0.5, 0.0, 0.5, 0.0, 0.0, 1.0, 0.0, 0.25, 0.0, 0.25, 0.5, 0.0, 0.5, 0.0, 0.5, 0.0, 0.0, 0.25, 0.0, 0.25, 1.0, 0.25, 0.0, 0.5, 0.0, 0.5, 0.0, 0.5, 1.0, 0.25, 1.0, 0.75, 0.0, 0.75, 1.0, 0.5, 1.0, 0.5, 1.0, 0.5, 0.0, 0.75, 0.0, 0.75, 0.0, 0.75, 0.5, 0.5, 0.5, 0.5, 0.5, 0.5, 0.0, 0.75, 0.0, 1.0, 0.0, 1.0, 0.5, 0.5, 0.5, 0.5, 0.5, 0.5, 0.0, 1.0, 0.0, 0.5, 0.0, 0.5, 0.5, 0.25, 0.5, 0.25, 0.5, 0.25, 0.0, 0.5, 0.0, 0.0, 1.0, 0.0, 0.0, 0.25, 0.0, 0.25, 0.0, 0.25, 1.0, 0.0, 1.0, 1.0, 0.0, 1.0, 1.0, 0.75, 1.0, 0.75, 1.0, 0.75, 0.0, 1.0, 0.0, 1.0, 0.0, 1.0, 0.5, 0.75, 0.5, 0.75, 0.5, 0.75, 0.0, 1.0, 0.0, 0.5, 0.5, 0.5, 1.0, 0.0, 0.5, 1.0, 0.5, 0.0, 1.0, 0.0, 0.5, 0.75, 1.0, 0.5, 1.0, 0.5, 0.5, 0.5, 0.5, 0.75, 0.5, 0.75, 1.0, 1.0, 1.0, 0.75, 1.0, 0.75, 0.5, 0.75, 0.5, 1.0, 0.5, 1.0, 1.0, 1.0, 0.0, 1.0, 0.0, 0.25, 0.25, 0.25, 0.25, 1.0, 1.0, 1.0, 0.0, 0.0, 0.5, 0.75, 1.0, 0.75, 0.0, 0.75, 0.0, 0.0, 0.0, 0.0, 0.5, 0.25, 0.0, 0.25, 0.5, 1.0, 0.5, 1.0, 0.5, 1.0, 0.0, 0.25, 0.0, 0.0, 0.0, 0.0, 1.0, 0.1621, 0.8379, 0.1621, 0.8379, 0.3774, 0.6226, 0.0, 0.0, 0.3774, 0.6226, 0.1621, 0.8379, 0.2581, 0.919, 0.2581, 0.919, 0.5469, 0.8113, 0.3774, 0.6226, 0.1621, 0.8379, 0.0, 1.0, 0.0, 1.0, 0.0, 1.0, 0.2581, 0.919, 0.1621, 0.8379, 0.0, 0.0, 0.3774, 0.6226, 0.5469, 0.8113, 0.5469, 0.8113, 0.3284, 0.9783, 0.0, 0.0, 0.2581, 0.919, 0.0, 1.0, 0.3284, 0.9783, 0.3284, 0.9783, 0.5469, 0.8113, 0.2581, 0.919, 0.1621, 0.8379, 0.2581, 0.919, 0.2581, 0.919, 0.2581, 0.919, 0.5469, 0.8113, 0.5469, 0.8113, 0.5469, 0.8113, 0.2581, 0.919, 0.2581, 0.919, 0.5469, 0.8113, 0.3774, 0.6226, 0.5469, 0.8113, 0.2581, 0.919, 0.0, 1.0, 0.324, 0.9746, 0.324, 0.9746, 0.5469, 0.8113, 0.2581, 0.919])
me_box13.use_remesh_preserve_volume = False
me_box13.use_remesh_preserve_attributes = False
me_box13.use_mirror_vertex_groups = False
me_box13.update()

# ---- objects
ob_mesh_019 = bpy.data.objects.new('Mesh.019', me_box04)
ob_mesh_017 = bpy.data.objects.new('Mesh.017', me_box13)

# ---- transforms, parenting, visibility, modifiers, constraints
ob_mesh_019.location = (0.01083, -0.005154, 0.03664)
ob_mesh_019.scale = (0.03957, 0.03957, 0.03957)
ob_mesh_019.empty_display_type = 'ARROWS'
ob_mesh_019.lineart.crease_threshold = 0.0
ob_mesh_017.location = (0.01083, -0.005154, 0.03664)
ob_mesh_017.scale = (0.03957, 0.03957, 0.03957)
ob_mesh_017.empty_display_type = 'ARROWS'
ob_mesh_017.lineart.crease_threshold = 0.0

# ---- collection membership
col_collection_1.objects.link(ob_mesh_019)
col_collection_1.objects.link(ob_mesh_017)

# ---- scene / render settings (as saved in the file)
scene.frame_start = 1; scene.frame_end = 250; scene.frame_set(1)
scene.render.engine = 'BLENDER_EEVEE_NEXT'
scene.render.image_settings.color_mode = 'RGB'
scene.render.image_settings.compression = 90
scene.render.resolution_percentage = 50
scene.render.dither_intensity = 0.0
scene.render.bake_margin = 2
scene.render.bake_bias = 0.0
scene.cycles.use_denoising = False
scene.cycles.samples = 10
scene.cycles.sampling_pattern = 'TABULATED_SOBOL'
scene.cycles.light_sampling_threshold = 0.0
scene.cycles.use_adaptive_sampling = False
scene.cycles.use_light_tree = False
scene.cycles.blur_glossy = 0.0
scene.cycles.volume_bounces = 1
scene.cycles.pixel_filter_type = 'GAUSSIAN'
scene.cycles.sample_clamp_indirect = 0.0
scene.view_settings.view_transform = 'Standard'
bpy.context.view_layer.update()

# ---- added for rendering (the .blend has no active camera and no usable light): camera, sun
cam_auto = bpy.data.cameras.new('AutoCamera')
cam_auto.lens = 50.0
cam_auto.sensor_width = 36.0
cam_auto.clip_end = 1000.0
ob_auto_camera = bpy.data.objects.new('AutoCamera', cam_auto)
scene.collection.objects.link(ob_auto_camera)
ob_auto_camera.location = (22.7423, -27.2938, 18.2071)
ob_auto_camera.rotation_euler = (1.09748, -7.21219e-08, 0.694738)
scene.camera = ob_auto_camera
light_auto_sun = bpy.data.lights.new('AutoSun', 'SUN')
light_auto_sun.energy = 3.0
light_auto_sun.angle = 0.0523599
ob_auto_sun = bpy.data.objects.new('AutoSun', light_auto_sun)
scene.collection.objects.link(ob_auto_sun)
ob_auto_sun.rotation_euler = (0.872665, 0.174533, 0.523599)
bpy.context.view_layer.update()

